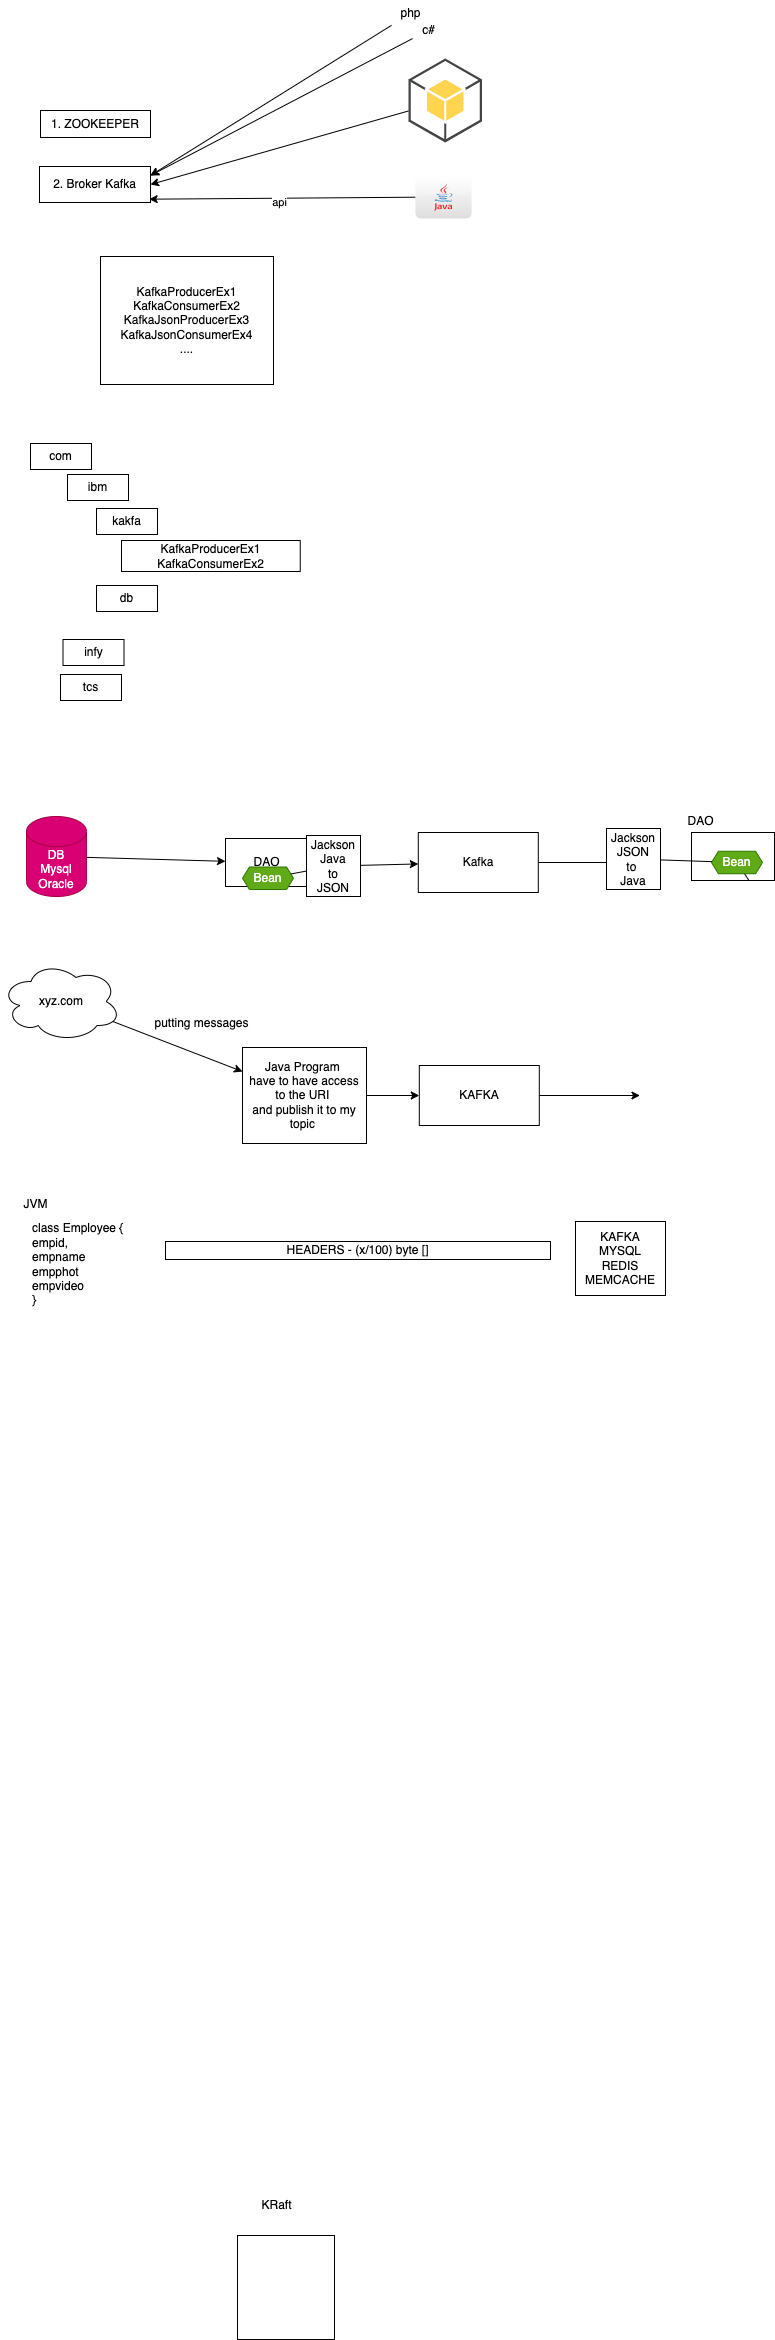

The diagram above was exported from draw.io. Its source (the exported page's mxGraphModel, read from the mxfile embedded in the PNG):
<mxGraphModel dx="796" dy="532" grid="0" gridSize="10" guides="1" tooltips="1" connect="1" arrows="1" fold="1" page="0" pageScale="1" pageWidth="827" pageHeight="1169" math="0" shadow="0">
  <root>
    <mxCell id="0" />
    <mxCell id="1" parent="0" />
    <mxCell id="2" value="1. ZOOKEEPER" style="rounded=0;whiteSpace=wrap;html=1;" vertex="1" parent="1">
      <mxGeometry x="216" y="246" width="110" height="27" as="geometry" />
    </mxCell>
    <mxCell id="6" style="edgeStyle=none;html=1;entryX=0.988;entryY=0.908;entryDx=0;entryDy=0;entryPerimeter=0;" edge="1" parent="1" source="4" target="5">
      <mxGeometry relative="1" as="geometry" />
    </mxCell>
    <mxCell id="21" value="api" style="edgeLabel;html=1;align=center;verticalAlign=middle;resizable=0;points=[];" vertex="1" connectable="0" parent="6">
      <mxGeometry x="0.0207" y="-1" relative="1" as="geometry">
        <mxPoint y="5" as="offset" />
      </mxGeometry>
    </mxCell>
    <mxCell id="4" value="" style="dashed=0;outlineConnect=0;html=1;align=center;labelPosition=center;verticalLabelPosition=bottom;verticalAlign=top;shape=mxgraph.webicons.java;gradientColor=#DFDEDE" vertex="1" parent="1">
      <mxGeometry x="591" y="311" width="56" height="43" as="geometry" />
    </mxCell>
    <mxCell id="5" value="2. Broker Kafka" style="rounded=0;whiteSpace=wrap;html=1;" vertex="1" parent="1">
      <mxGeometry x="215" y="302" width="111" height="36" as="geometry" />
    </mxCell>
    <mxCell id="7" value="KafkaProducerEx1&lt;br&gt;KafkaConsumerEx2&lt;br&gt;KafkaJsonProducerEx3&lt;br&gt;KafkaJsonConsumerEx4&lt;br&gt;...." style="rounded=0;whiteSpace=wrap;html=1;" vertex="1" parent="1">
      <mxGeometry x="276" y="392" width="173" height="128" as="geometry" />
    </mxCell>
    <mxCell id="8" value="com" style="rounded=0;whiteSpace=wrap;html=1;" vertex="1" parent="1">
      <mxGeometry x="206" y="579" width="61" height="26" as="geometry" />
    </mxCell>
    <mxCell id="9" value="ibm" style="rounded=0;whiteSpace=wrap;html=1;" vertex="1" parent="1">
      <mxGeometry x="243" y="610" width="61" height="26" as="geometry" />
    </mxCell>
    <mxCell id="10" value="infy" style="rounded=0;whiteSpace=wrap;html=1;" vertex="1" parent="1">
      <mxGeometry x="238.5" y="775" width="61" height="26" as="geometry" />
    </mxCell>
    <mxCell id="11" value="tcs" style="rounded=0;whiteSpace=wrap;html=1;" vertex="1" parent="1">
      <mxGeometry x="236" y="810" width="61" height="26" as="geometry" />
    </mxCell>
    <mxCell id="12" value="kakfa" style="rounded=0;whiteSpace=wrap;html=1;" vertex="1" parent="1">
      <mxGeometry x="272" y="644" width="61" height="26" as="geometry" />
    </mxCell>
    <mxCell id="13" value="db" style="rounded=0;whiteSpace=wrap;html=1;" vertex="1" parent="1">
      <mxGeometry x="272" y="721" width="61" height="26" as="geometry" />
    </mxCell>
    <mxCell id="14" value="KafkaProducerEx1&lt;br&gt;KafkaConsumerEx2" style="rounded=0;whiteSpace=wrap;html=1;" vertex="1" parent="1">
      <mxGeometry x="297" y="676" width="178.75" height="31" as="geometry" />
    </mxCell>
    <mxCell id="16" style="edgeStyle=none;html=1;entryX=1;entryY=0.5;entryDx=0;entryDy=0;" edge="1" parent="1" source="15" target="5">
      <mxGeometry relative="1" as="geometry" />
    </mxCell>
    <mxCell id="15" value="" style="outlineConnect=0;dashed=0;verticalLabelPosition=bottom;verticalAlign=top;align=center;html=1;shape=mxgraph.aws3.android;fillColor=#FFD44F;gradientColor=none;" vertex="1" parent="1">
      <mxGeometry x="584" y="194" width="73.5" height="84" as="geometry" />
    </mxCell>
    <mxCell id="18" style="edgeStyle=none;html=1;entryX=1;entryY=0.25;entryDx=0;entryDy=0;" edge="1" parent="1" source="17" target="5">
      <mxGeometry relative="1" as="geometry" />
    </mxCell>
    <mxCell id="17" value="php" style="text;html=1;align=center;verticalAlign=middle;resizable=0;points=[];autosize=1;strokeColor=none;fillColor=none;" vertex="1" parent="1">
      <mxGeometry x="567" y="136" width="38" height="26" as="geometry" />
    </mxCell>
    <mxCell id="20" style="edgeStyle=none;html=1;entryX=1;entryY=0.25;entryDx=0;entryDy=0;" edge="1" parent="1" source="19" target="5">
      <mxGeometry relative="1" as="geometry" />
    </mxCell>
    <mxCell id="19" value="c#" style="text;html=1;align=center;verticalAlign=middle;resizable=0;points=[];autosize=1;strokeColor=none;fillColor=none;" vertex="1" parent="1">
      <mxGeometry x="588" y="153" width="31" height="26" as="geometry" />
    </mxCell>
    <mxCell id="23" style="edgeStyle=none;html=1;" edge="1" parent="1" source="22" target="24">
      <mxGeometry relative="1" as="geometry">
        <mxPoint x="408.46879069010424" y="992" as="targetPoint" />
      </mxGeometry>
    </mxCell>
    <mxCell id="22" value="DB&lt;br&gt;Mysql&lt;br&gt;Oracle" style="shape=cylinder3;whiteSpace=wrap;html=1;boundedLbl=1;backgroundOutline=1;size=15;fillColor=#d80073;fontColor=#ffffff;strokeColor=#A50040;" vertex="1" parent="1">
      <mxGeometry x="202" y="952" width="60" height="80" as="geometry" />
    </mxCell>
    <mxCell id="26" style="edgeStyle=none;html=1;startArrow=none;" edge="1" parent="1" source="37" target="27">
      <mxGeometry relative="1" as="geometry">
        <mxPoint x="653.8021240234375" y="998" as="targetPoint" />
      </mxGeometry>
    </mxCell>
    <mxCell id="24" value="DAO" style="rounded=0;whiteSpace=wrap;html=1;" vertex="1" parent="1">
      <mxGeometry x="401" y="974" width="83" height="48" as="geometry" />
    </mxCell>
    <mxCell id="35" style="edgeStyle=none;html=1;" edge="1" parent="1" source="27">
      <mxGeometry relative="1" as="geometry">
        <mxPoint x="804.1354573567708" y="998" as="targetPoint" />
      </mxGeometry>
    </mxCell>
    <mxCell id="27" value="Kafka" style="rounded=0;whiteSpace=wrap;html=1;" vertex="1" parent="1">
      <mxGeometry x="593.8021240234375" y="968" width="120" height="60" as="geometry" />
    </mxCell>
    <mxCell id="29" style="edgeStyle=none;html=1;" edge="1" parent="1" source="28" target="31">
      <mxGeometry relative="1" as="geometry">
        <mxPoint x="434.13545735677076" y="1205.60009765625" as="targetPoint" />
      </mxGeometry>
    </mxCell>
    <mxCell id="28" value="xyz.com" style="ellipse;shape=cloud;whiteSpace=wrap;html=1;" vertex="1" parent="1">
      <mxGeometry x="176.5" y="1097" width="120" height="80" as="geometry" />
    </mxCell>
    <mxCell id="30" value="putting messages" style="text;html=1;align=center;verticalAlign=middle;resizable=0;points=[];autosize=1;strokeColor=none;fillColor=none;" vertex="1" parent="1">
      <mxGeometry x="321" y="1146" width="112" height="26" as="geometry" />
    </mxCell>
    <mxCell id="32" style="edgeStyle=none;html=1;" edge="1" parent="1" source="31" target="33">
      <mxGeometry relative="1" as="geometry">
        <mxPoint x="654.8021240234375" y="1231" as="targetPoint" />
      </mxGeometry>
    </mxCell>
    <mxCell id="31" value="Java Program&amp;nbsp;&lt;br&gt;have to have access to the URI&amp;nbsp;&lt;br&gt;and publish it to my topic&amp;nbsp;" style="rounded=0;whiteSpace=wrap;html=1;" vertex="1" parent="1">
      <mxGeometry x="418" y="1183" width="124" height="96" as="geometry" />
    </mxCell>
    <mxCell id="34" style="edgeStyle=none;html=1;" edge="1" parent="1" source="33">
      <mxGeometry relative="1" as="geometry">
        <mxPoint x="815.4687906901042" y="1231" as="targetPoint" />
      </mxGeometry>
    </mxCell>
    <mxCell id="33" value="KAFKA" style="rounded=0;whiteSpace=wrap;html=1;" vertex="1" parent="1">
      <mxGeometry x="594.8021240234375" y="1201" width="120" height="60" as="geometry" />
    </mxCell>
    <mxCell id="36" value="" style="edgeStyle=none;html=1;endArrow=none;" edge="1" parent="1" source="24" target="25">
      <mxGeometry relative="1" as="geometry">
        <mxPoint x="593.8021240234375" y="998" as="targetPoint" />
        <mxPoint x="501" y="998" as="sourcePoint" />
      </mxGeometry>
    </mxCell>
    <mxCell id="25" value="Bean" style="shape=hexagon;perimeter=hexagonPerimeter2;whiteSpace=wrap;html=1;fixedSize=1;size=6.918741861979072;fillColor=#60a917;fontColor=#ffffff;strokeColor=#2D7600;" vertex="1" parent="1">
      <mxGeometry x="418" y="1002.5" width="51" height="22.5" as="geometry" />
    </mxCell>
    <mxCell id="38" value="" style="edgeStyle=none;html=1;startArrow=none;endArrow=none;" edge="1" parent="1" source="25" target="37">
      <mxGeometry relative="1" as="geometry">
        <mxPoint x="593.8021240234375" y="1002.4935352145785" as="targetPoint" />
        <mxPoint x="467.8772174967826" y="1011.9243352457461" as="sourcePoint" />
      </mxGeometry>
    </mxCell>
    <mxCell id="37" value="Jackson&lt;br&gt;Java&lt;br&gt;to&lt;br&gt;JSON" style="rounded=0;whiteSpace=wrap;html=1;" vertex="1" parent="1">
      <mxGeometry x="482" y="971" width="54" height="61" as="geometry" />
    </mxCell>
    <mxCell id="39" value="" style="rounded=0;whiteSpace=wrap;html=1;" vertex="1" parent="1">
      <mxGeometry x="867" y="968" width="83" height="48" as="geometry" />
    </mxCell>
    <mxCell id="40" value="" style="edgeStyle=none;html=1;endArrow=none;" edge="1" source="39" target="41" parent="1">
      <mxGeometry relative="1" as="geometry">
        <mxPoint x="1022.8021240234375" y="991" as="targetPoint" />
        <mxPoint x="930" y="991" as="sourcePoint" />
      </mxGeometry>
    </mxCell>
    <mxCell id="41" value="Bean" style="shape=hexagon;perimeter=hexagonPerimeter2;whiteSpace=wrap;html=1;fixedSize=1;size=6.918741861979072;fillColor=#60a917;fontColor=#ffffff;strokeColor=#2D7600;" vertex="1" parent="1">
      <mxGeometry x="887" y="986.75" width="51" height="22.5" as="geometry" />
    </mxCell>
    <mxCell id="42" value="" style="edgeStyle=none;html=1;startArrow=none;endArrow=none;" edge="1" source="41" target="43" parent="1">
      <mxGeometry relative="1" as="geometry">
        <mxPoint x="1022.8021240234375" y="995.4935352145785" as="targetPoint" />
        <mxPoint x="896.8772174967826" y="1004.9243352457461" as="sourcePoint" />
      </mxGeometry>
    </mxCell>
    <mxCell id="43" value="Jackson&lt;br&gt;JSON&lt;br&gt;to&amp;nbsp;&lt;br&gt;Java" style="rounded=0;whiteSpace=wrap;html=1;" vertex="1" parent="1">
      <mxGeometry x="782" y="964" width="54" height="61" as="geometry" />
    </mxCell>
    <mxCell id="44" value="&lt;span style=&quot;&quot;&gt;DAO&lt;/span&gt;" style="text;html=1;align=center;verticalAlign=middle;resizable=0;points=[];autosize=1;strokeColor=none;fillColor=none;" vertex="1" parent="1">
      <mxGeometry x="854" y="944" width="44" height="26" as="geometry" />
    </mxCell>
    <mxCell id="45" value="class Employee {&lt;br&gt;empid,&amp;nbsp;&lt;br&gt;empname&lt;br&gt;empphot&lt;br&gt;empvideo&lt;br&gt;}" style="text;html=1;strokeColor=none;fillColor=none;align=left;verticalAlign=middle;whiteSpace=wrap;rounded=0;" vertex="1" parent="1">
      <mxGeometry x="206" y="1345" width="110" height="109" as="geometry" />
    </mxCell>
    <mxCell id="47" value="JVM" style="text;html=1;align=center;verticalAlign=middle;resizable=0;points=[];autosize=1;strokeColor=none;fillColor=none;" vertex="1" parent="1">
      <mxGeometry x="190" y="1327" width="42" height="26" as="geometry" />
    </mxCell>
    <mxCell id="48" value="KAFKA&lt;br&gt;MYSQL&lt;br&gt;REDIS&lt;br&gt;MEMCACHE" style="rounded=0;whiteSpace=wrap;html=1;" vertex="1" parent="1">
      <mxGeometry x="751" y="1357" width="90" height="74" as="geometry" />
    </mxCell>
    <mxCell id="49" value="HEADERS - (x/100) byte []" style="rounded=0;whiteSpace=wrap;html=1;" vertex="1" parent="1">
      <mxGeometry x="341" y="1377" width="385" height="18" as="geometry" />
    </mxCell>
    <mxCell id="55" value="" style="rounded=0;whiteSpace=wrap;html=1;" vertex="1" parent="1">
      <mxGeometry x="413" y="2371" width="97" height="104" as="geometry" />
    </mxCell>
    <mxCell id="56" value="KRaft" style="text;html=1;align=center;verticalAlign=middle;resizable=0;points=[];autosize=1;strokeColor=none;fillColor=none;" vertex="1" parent="1">
      <mxGeometry x="427.75" y="2328" width="48" height="26" as="geometry" />
    </mxCell>
  </root>
</mxGraphModel>